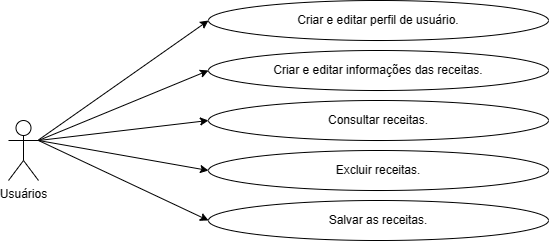

The diagram above was exported from draw.io. Its source (the exported page's mxGraphModel, read from the mxfile embedded in the PNG):
<mxGraphModel dx="823" dy="484" grid="1" gridSize="10" guides="1" tooltips="1" connect="1" arrows="1" fold="1" page="1" pageScale="1" pageWidth="827" pageHeight="1169" math="0" shadow="0">
  <root>
    <mxCell id="0" />
    <mxCell id="1" parent="0" />
    <mxCell id="NFNv5Z87t-hRdxQXCDcU-7" value="Usuários" style="shape=umlActor;verticalLabelPosition=bottom;verticalAlign=top;html=1;outlineConnect=0;" parent="1" vertex="1">
      <mxGeometry x="20" y="140" width="30" height="60" as="geometry" />
    </mxCell>
    <mxCell id="NFNv5Z87t-hRdxQXCDcU-8" value="Criar e editar perfil de usuário." style="ellipse;whiteSpace=wrap;html=1;" parent="1" vertex="1">
      <mxGeometry x="220" y="20" width="340" height="40" as="geometry" />
    </mxCell>
    <mxCell id="NFNv5Z87t-hRdxQXCDcU-9" value="Criar e editar informações das receitas." style="ellipse;whiteSpace=wrap;html=1;" parent="1" vertex="1">
      <mxGeometry x="220" y="70" width="340" height="40" as="geometry" />
    </mxCell>
    <mxCell id="NFNv5Z87t-hRdxQXCDcU-10" value="Excluir receitas." style="ellipse;whiteSpace=wrap;html=1;" parent="1" vertex="1">
      <mxGeometry x="220" y="170" width="340" height="40" as="geometry" />
    </mxCell>
    <mxCell id="NFNv5Z87t-hRdxQXCDcU-11" value="Consultar receitas." style="ellipse;whiteSpace=wrap;html=1;" parent="1" vertex="1">
      <mxGeometry x="220" y="120" width="340" height="40" as="geometry" />
    </mxCell>
    <mxCell id="NFNv5Z87t-hRdxQXCDcU-14" value="" style="endArrow=classic;html=1;rounded=0;entryX=0;entryY=0.5;entryDx=0;entryDy=0;" parent="1" source="NFNv5Z87t-hRdxQXCDcU-7" target="NFNv5Z87t-hRdxQXCDcU-8" edge="1">
      <mxGeometry width="50" height="50" relative="1" as="geometry">
        <mxPoint x="130" y="90" as="sourcePoint" />
        <mxPoint x="210" y="40" as="targetPoint" />
      </mxGeometry>
    </mxCell>
    <mxCell id="NFNv5Z87t-hRdxQXCDcU-15" value="" style="endArrow=classic;html=1;rounded=0;entryX=0;entryY=0.5;entryDx=0;entryDy=0;exitX=1;exitY=0.3333333333333333;exitDx=0;exitDy=0;exitPerimeter=0;" parent="1" source="NFNv5Z87t-hRdxQXCDcU-7" target="NFNv5Z87t-hRdxQXCDcU-9" edge="1">
      <mxGeometry width="50" height="50" relative="1" as="geometry">
        <mxPoint x="80" y="100" as="sourcePoint" />
        <mxPoint x="180" y="65" as="targetPoint" />
        <Array as="points" />
      </mxGeometry>
    </mxCell>
    <mxCell id="NFNv5Z87t-hRdxQXCDcU-16" value="" style="endArrow=classic;html=1;rounded=0;entryX=0;entryY=0.5;entryDx=0;entryDy=0;exitX=1;exitY=0.3333333333333333;exitDx=0;exitDy=0;exitPerimeter=0;" parent="1" source="NFNv5Z87t-hRdxQXCDcU-7" target="NFNv5Z87t-hRdxQXCDcU-11" edge="1">
      <mxGeometry width="50" height="50" relative="1" as="geometry">
        <mxPoint x="80" y="100" as="sourcePoint" />
        <mxPoint x="190" y="110" as="targetPoint" />
      </mxGeometry>
    </mxCell>
    <mxCell id="NFNv5Z87t-hRdxQXCDcU-17" value="" style="endArrow=classic;html=1;rounded=0;entryX=0;entryY=0.5;entryDx=0;entryDy=0;exitX=1;exitY=0.3333333333333333;exitDx=0;exitDy=0;exitPerimeter=0;" parent="1" source="NFNv5Z87t-hRdxQXCDcU-7" target="NFNv5Z87t-hRdxQXCDcU-10" edge="1">
      <mxGeometry width="50" height="50" relative="1" as="geometry">
        <mxPoint x="80" y="100" as="sourcePoint" />
        <mxPoint x="190" y="150" as="targetPoint" />
      </mxGeometry>
    </mxCell>
    <mxCell id="NFNv5Z87t-hRdxQXCDcU-18" value="Salvar as receitas." style="ellipse;whiteSpace=wrap;html=1;" parent="1" vertex="1">
      <mxGeometry x="220" y="220" width="340" height="40" as="geometry" />
    </mxCell>
    <mxCell id="NFNv5Z87t-hRdxQXCDcU-19" value="" style="endArrow=classic;html=1;rounded=0;entryX=0;entryY=0.5;entryDx=0;entryDy=0;exitX=1;exitY=0.3333333333333333;exitDx=0;exitDy=0;exitPerimeter=0;" parent="1" source="NFNv5Z87t-hRdxQXCDcU-7" target="NFNv5Z87t-hRdxQXCDcU-18" edge="1">
      <mxGeometry width="50" height="50" relative="1" as="geometry">
        <mxPoint x="120" y="240" as="sourcePoint" />
        <mxPoint x="170" y="190" as="targetPoint" />
      </mxGeometry>
    </mxCell>
  </root>
</mxGraphModel>